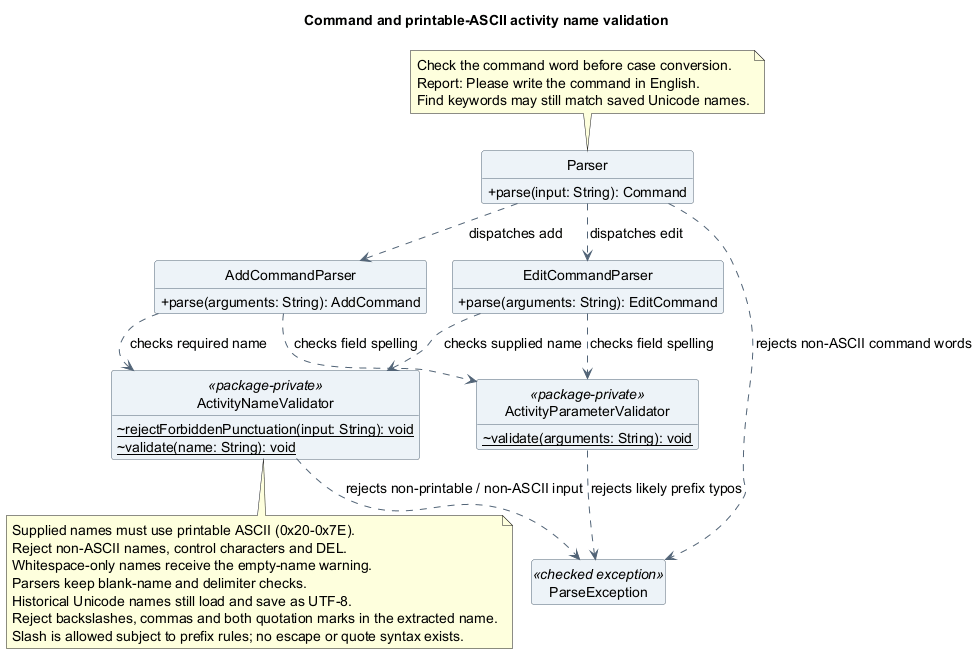

The diagram above was rendered by PlantUML. Its source (embedded in the PNG):
@startuml
!pragma layout smetana
title Command and printable-ASCII activity name validation
skinparam backgroundColor white
skinparam shadowing false
skinparam defaultFontName SansSerif
skinparam defaultFontSize 14
skinparam classAttributeIconSize 0
skinparam classBackgroundColor #EDF3F8
skinparam classBorderColor #526477
skinparam ArrowColor #526477
hide circle
hide empty members

class Parser {
  +parse(input: String): Command
}
class AddCommandParser {
  +parse(arguments: String): AddCommand
}
class EditCommandParser {
  +parse(arguments: String): EditCommand
}
class ActivityParameterValidator <<package-private>> {
  ~{static} validate(arguments: String): void
}
class ActivityNameValidator <<package-private>> {
  ~{static} rejectForbiddenPunctuation(input: String): void
  ~{static} validate(name: String): void
}
class ParseException <<checked exception>>

Parser ..> AddCommandParser : dispatches add
Parser ..> EditCommandParser : dispatches edit
Parser ..> ParseException : rejects non-ASCII command words
AddCommandParser ..> ActivityNameValidator : checks required name
EditCommandParser ..> ActivityNameValidator : checks supplied name
AddCommandParser ..> ActivityParameterValidator : checks field spelling
EditCommandParser ..> ActivityParameterValidator : checks field spelling
ActivityParameterValidator ..> ParseException : rejects likely prefix typos
ActivityNameValidator ..> ParseException : rejects non-printable / non-ASCII input

note top of Parser
  Check the command word before case conversion.
  Report: Please write the command in English.
  Find keywords may still match saved Unicode names.
end note

note bottom of ActivityNameValidator
  Supplied names must use printable ASCII (0x20-0x7E).
  Reject non-ASCII names, control characters and DEL.
  Whitespace-only names receive the empty-name warning.
  Parsers keep blank-name and delimiter checks.
  Historical Unicode names still load and save as UTF-8.
  Reject backslashes, commas and both quotation marks in the extracted name.
  Slash is allowed subject to prefix rules; no escape or quote syntax exists.
end note
@enduml